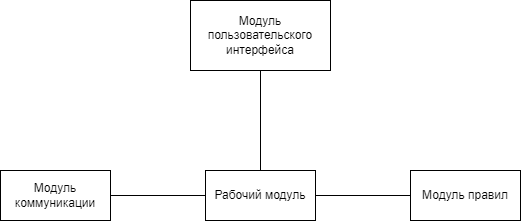

The diagram above was exported from draw.io. Its source (the exported page's mxGraphModel, read from the mxfile embedded in the PNG):
<mxGraphModel dx="1050" dy="629" grid="1" gridSize="10" guides="1" tooltips="1" connect="1" arrows="1" fold="1" page="1" pageScale="1" pageWidth="827" pageHeight="1169" math="0" shadow="0">
  <root>
    <mxCell id="0" />
    <mxCell id="1" parent="0" />
    <mxCell id="uRGY2tBIXgTAH7VNT854-1" value="Модуль пользовательского интерфейса" style="html=1;whiteSpace=wrap;" vertex="1" parent="1">
      <mxGeometry x="320" y="80" width="140" height="70" as="geometry" />
    </mxCell>
    <mxCell id="uRGY2tBIXgTAH7VNT854-3" value="" style="edgeStyle=orthogonalEdgeStyle;rounded=0;orthogonalLoop=1;jettySize=auto;html=1;endArrow=none;endFill=0;" edge="1" parent="1" source="uRGY2tBIXgTAH7VNT854-2" target="uRGY2tBIXgTAH7VNT854-1">
      <mxGeometry relative="1" as="geometry" />
    </mxCell>
    <mxCell id="uRGY2tBIXgTAH7VNT854-7" value="" style="edgeStyle=orthogonalEdgeStyle;rounded=0;orthogonalLoop=1;jettySize=auto;html=1;endArrow=none;endFill=0;" edge="1" parent="1" source="uRGY2tBIXgTAH7VNT854-2" target="uRGY2tBIXgTAH7VNT854-6">
      <mxGeometry relative="1" as="geometry" />
    </mxCell>
    <mxCell id="uRGY2tBIXgTAH7VNT854-2" value="Рабочий модуль" style="html=1;whiteSpace=wrap;" vertex="1" parent="1">
      <mxGeometry x="335" y="250" width="110" height="50" as="geometry" />
    </mxCell>
    <mxCell id="uRGY2tBIXgTAH7VNT854-5" value="" style="edgeStyle=orthogonalEdgeStyle;rounded=0;orthogonalLoop=1;jettySize=auto;html=1;endArrow=none;endFill=0;" edge="1" parent="1" source="uRGY2tBIXgTAH7VNT854-4" target="uRGY2tBIXgTAH7VNT854-2">
      <mxGeometry relative="1" as="geometry" />
    </mxCell>
    <mxCell id="uRGY2tBIXgTAH7VNT854-4" value="Модуль коммуникации" style="html=1;whiteSpace=wrap;" vertex="1" parent="1">
      <mxGeometry x="130" y="250" width="110" height="50" as="geometry" />
    </mxCell>
    <mxCell id="uRGY2tBIXgTAH7VNT854-6" value="Модуль правил" style="html=1;whiteSpace=wrap;" vertex="1" parent="1">
      <mxGeometry x="540" y="250" width="110" height="50" as="geometry" />
    </mxCell>
  </root>
</mxGraphModel>